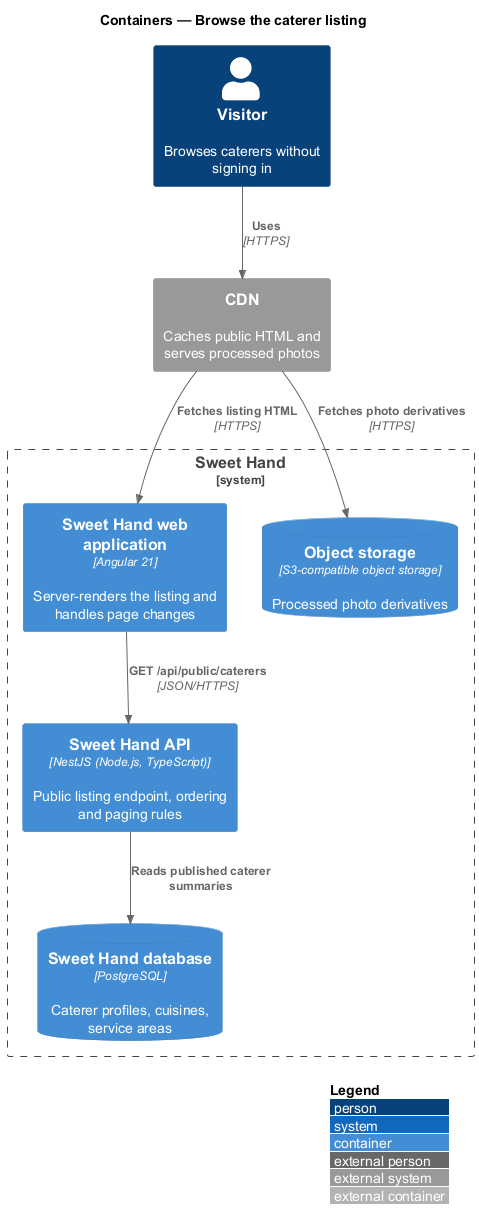

The diagram above was rendered by PlantUML. Its source (embedded in the PNG):
@startuml
!include <C4/C4_Container>
LAYOUT_WITH_LEGEND()
title Containers — Browse the caterer listing

Person(visitor, "Visitor", "Browses caterers without signing in")
System_Ext(cdn, "CDN", "Caches public HTML and serves processed photos")
System_Boundary(sweethand, "Sweet Hand") {
  Container(web, "Sweet Hand web application", "Angular 21", "Server-renders the listing and handles page changes")
  Container(api, "Sweet Hand API", "NestJS (Node.js, TypeScript)", "Public listing endpoint, ordering and paging rules")
  ContainerDb(db, "Sweet Hand database", "PostgreSQL", "Caterer profiles, cuisines, service areas")
  ContainerDb(storage, "Object storage", "S3-compatible object storage", "Processed photo derivatives")
}
Rel(visitor, cdn, "Uses", "HTTPS")
Rel(cdn, web, "Fetches listing HTML", "HTTPS")
Rel(cdn, storage, "Fetches photo derivatives", "HTTPS")
Rel(web, api, "GET /api/public/caterers", "JSON/HTTPS")
Rel(api, db, "Reads published caterer summaries")
@enduml